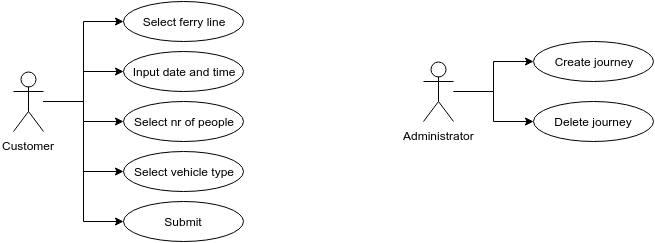

The diagram above was exported from draw.io. Its source (the exported page's mxGraphModel, read from the mxfile embedded in the PNG):
<mxGraphModel dx="1071" dy="611" grid="1" gridSize="10" guides="1" tooltips="1" connect="1" arrows="1" fold="1" page="1" pageScale="1" pageWidth="850" pageHeight="1100" background="#ffffff" math="0" shadow="0">
  <root>
    <mxCell id="0" />
    <mxCell id="1" parent="0" />
    <mxCell id="9" style="edgeStyle=orthogonalEdgeStyle;rounded=0;html=1;entryX=0;entryY=0.5;jettySize=auto;orthogonalLoop=1;" edge="1" parent="1" source="2" target="7">
      <mxGeometry relative="1" as="geometry" />
    </mxCell>
    <mxCell id="2" value="Customer" style="shape=umlActor;verticalLabelPosition=bottom;labelBackgroundColor=#ffffff;verticalAlign=top;html=1;" vertex="1" parent="1">
      <mxGeometry x="90" y="250" width="30" height="60" as="geometry" />
    </mxCell>
    <mxCell id="7" value="Select ferry line" style="ellipse;whiteSpace=wrap;html=1;" vertex="1" parent="1">
      <mxGeometry x="200" y="180" width="120" height="40" as="geometry" />
    </mxCell>
    <mxCell id="10" style="edgeStyle=orthogonalEdgeStyle;rounded=0;html=1;entryX=0;entryY=0.5;jettySize=auto;orthogonalLoop=1;" edge="1" target="11" parent="1">
      <mxGeometry x="130" y="230" as="geometry">
        <mxPoint x="120" y="280" as="sourcePoint" />
      </mxGeometry>
    </mxCell>
    <mxCell id="11" value="Input date and time" style="ellipse;whiteSpace=wrap;html=1;" vertex="1" parent="1">
      <mxGeometry x="200" y="230" width="120" height="40" as="geometry" />
    </mxCell>
    <mxCell id="12" style="edgeStyle=orthogonalEdgeStyle;rounded=0;html=1;entryX=0;entryY=0.5;jettySize=auto;orthogonalLoop=1;" edge="1" target="13" parent="1">
      <mxGeometry x="140" y="240" as="geometry">
        <mxPoint x="120" y="280" as="sourcePoint" />
      </mxGeometry>
    </mxCell>
    <mxCell id="13" value="Select nr of people" style="ellipse;whiteSpace=wrap;html=1;" vertex="1" parent="1">
      <mxGeometry x="200" y="280" width="120" height="40" as="geometry" />
    </mxCell>
    <mxCell id="15" style="edgeStyle=orthogonalEdgeStyle;rounded=0;html=1;entryX=0;entryY=0.5;jettySize=auto;orthogonalLoop=1;" edge="1" target="16" parent="1">
      <mxGeometry x="150" y="250" as="geometry">
        <mxPoint x="120" y="280" as="sourcePoint" />
      </mxGeometry>
    </mxCell>
    <mxCell id="16" value="Select vehicle type" style="ellipse;whiteSpace=wrap;html=1;" vertex="1" parent="1">
      <mxGeometry x="200" y="330" width="120" height="40" as="geometry" />
    </mxCell>
    <mxCell id="17" style="edgeStyle=orthogonalEdgeStyle;rounded=0;html=1;entryX=0;entryY=0.5;jettySize=auto;orthogonalLoop=1;" edge="1" target="18" parent="1">
      <mxGeometry x="140" y="340" as="geometry">
        <mxPoint x="120" y="280" as="sourcePoint" />
      </mxGeometry>
    </mxCell>
    <mxCell id="18" value="Submit" style="ellipse;whiteSpace=wrap;html=1;" vertex="1" parent="1">
      <mxGeometry x="200" y="380" width="120" height="40" as="geometry" />
    </mxCell>
    <mxCell id="19" style="edgeStyle=orthogonalEdgeStyle;rounded=0;html=1;entryX=0;entryY=0.5;jettySize=auto;orthogonalLoop=1;" edge="1" source="20" target="21" parent="1">
      <mxGeometry x="530" y="190" as="geometry" />
    </mxCell>
    <mxCell id="20" value="Administrator" style="shape=umlActor;verticalLabelPosition=bottom;labelBackgroundColor=#ffffff;verticalAlign=top;html=1;" vertex="1" parent="1">
      <mxGeometry x="500" y="240" width="30" height="60" as="geometry" />
    </mxCell>
    <mxCell id="21" value="Create journey" style="ellipse;whiteSpace=wrap;html=1;" vertex="1" parent="1">
      <mxGeometry x="610" y="220" width="120" height="40" as="geometry" />
    </mxCell>
    <mxCell id="22" style="edgeStyle=orthogonalEdgeStyle;rounded=0;html=1;entryX=0;entryY=0.5;jettySize=auto;orthogonalLoop=1;" edge="1" target="23" parent="1">
      <mxGeometry x="540" y="220" as="geometry">
        <mxPoint x="530" y="270" as="sourcePoint" />
      </mxGeometry>
    </mxCell>
    <mxCell id="23" value="Delete journey" style="ellipse;whiteSpace=wrap;html=1;" vertex="1" parent="1">
      <mxGeometry x="610" y="280" width="120" height="40" as="geometry" />
    </mxCell>
  </root>
</mxGraphModel>